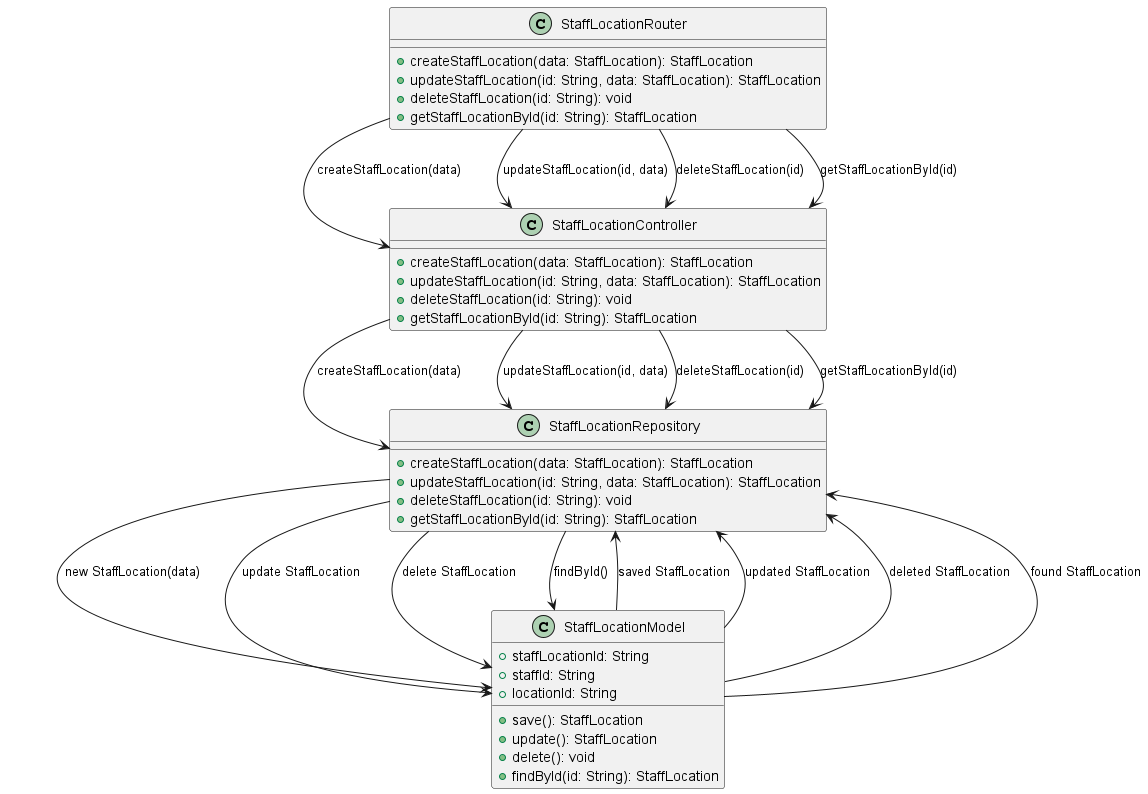

The diagram above was rendered by PlantUML. Its source (embedded in the PNG):
@startuml
class StaffLocationRouter {
    +createStaffLocation(data: StaffLocation): StaffLocation
    +updateStaffLocation(id: String, data: StaffLocation): StaffLocation
    +deleteStaffLocation(id: String): void
    +getStaffLocationById(id: String): StaffLocation
}

class StaffLocationController {
    +createStaffLocation(data: StaffLocation): StaffLocation
    +updateStaffLocation(id: String, data: StaffLocation): StaffLocation
    +deleteStaffLocation(id: String): void
    +getStaffLocationById(id: String): StaffLocation
}

class StaffLocationRepository {
    +createStaffLocation(data: StaffLocation): StaffLocation
    +updateStaffLocation(id: String, data: StaffLocation): StaffLocation
    +deleteStaffLocation(id: String): void
    +getStaffLocationById(id: String): StaffLocation
}

class StaffLocationModel {
    +staffLocationId: String
    +staffId: String
    +locationId: String
    +save(): StaffLocation
    +update(): StaffLocation
    +delete(): void
    +findById(id: String): StaffLocation
}

StaffLocationRouter --> StaffLocationController : createStaffLocation(data)
StaffLocationController --> StaffLocationRepository : createStaffLocation(data)
StaffLocationRepository --> StaffLocationModel : new StaffLocation(data)
StaffLocationModel --> StaffLocationRepository : saved StaffLocation

StaffLocationRouter --> StaffLocationController : updateStaffLocation(id, data)
StaffLocationController --> StaffLocationRepository : updateStaffLocation(id, data)
StaffLocationRepository --> StaffLocationModel : update StaffLocation
StaffLocationModel --> StaffLocationRepository : updated StaffLocation

StaffLocationRouter --> StaffLocationController : deleteStaffLocation(id)
StaffLocationController --> StaffLocationRepository : deleteStaffLocation(id)
StaffLocationRepository --> StaffLocationModel : delete StaffLocation
StaffLocationModel --> StaffLocationRepository : deleted StaffLocation

StaffLocationRouter --> StaffLocationController : getStaffLocationById(id)
StaffLocationController --> StaffLocationRepository : getStaffLocationById(id)
StaffLocationRepository --> StaffLocationModel : findById()
StaffLocationModel --> StaffLocationRepository : found StaffLocation
@enduml